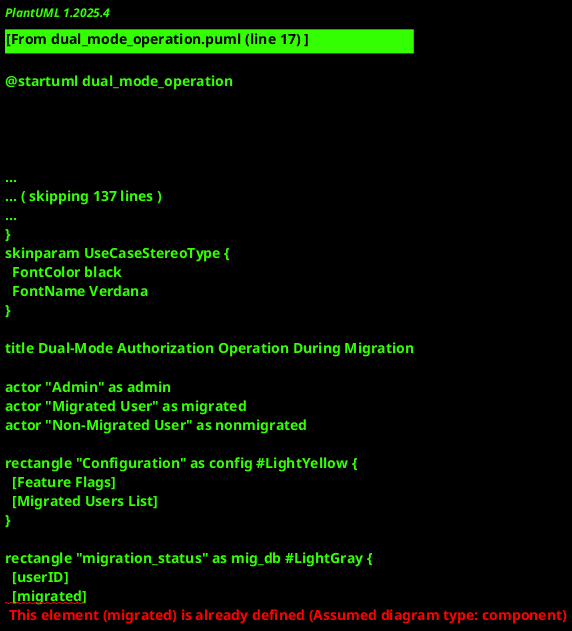

The diagram above was rendered by PlantUML. Its source (embedded in the PNG):
@startuml dual_mode_operation
!theme plain

title Dual-Mode Authorization Operation During Migration

actor "Admin" as admin
actor "Migrated User" as migrated
actor "Non-Migrated User" as nonmigrated

rectangle "Configuration" as config #LightYellow {
  [Feature Flags]
  [Migrated Users List]
}

rectangle "migration_status" as mig_db #LightGray {
  [userID]
  [migrated]
  [migrationDate]
}

rectangle "Decision Logic" as decision #E6F7FF {
  [shouldUseNewAuthorization]
}

rectangle "OLD System" as old_system #FFCCCC {
  [DX_Auth Library]
  rectangle "Legacy DB" {
    [users roleID]
    [roles]
    [permissions]
  }
}

rectangle "NEW System" as new_system #CCFFCC {
  [Gvv_Authorization Library]
  rectangle "New DB" {
    [user roles per section]
    [types roles]
    [role permissions]
  }
}

rectangle "Management UI" as mgmt #FFF7E6 {
  [Migration Dashboard]
  [Early Permission Setup]
}

' User flows
migrated --> decision
admin --> decision
nonmigrated --> decision

decision --> new_system : Use new
decision --> old_system : Use old

config --> decision
mig_db --> decision

admin --> mgmt

note right of decision
  Checks:
  1. Global config flag
  2. User in migrated list
  3. Database migration status
  Returns: OLD or NEW system
end note

note right of mgmt
  Admin can:
  - Migrate individual users
  - Configure permissions for
    non-migrated users
  - Monitor migration status
  - Rollback if needed
end note

note bottom of new_system
  Both systems run in parallel
  No interference between them
  Old tables remain untouched
end note

@enduml